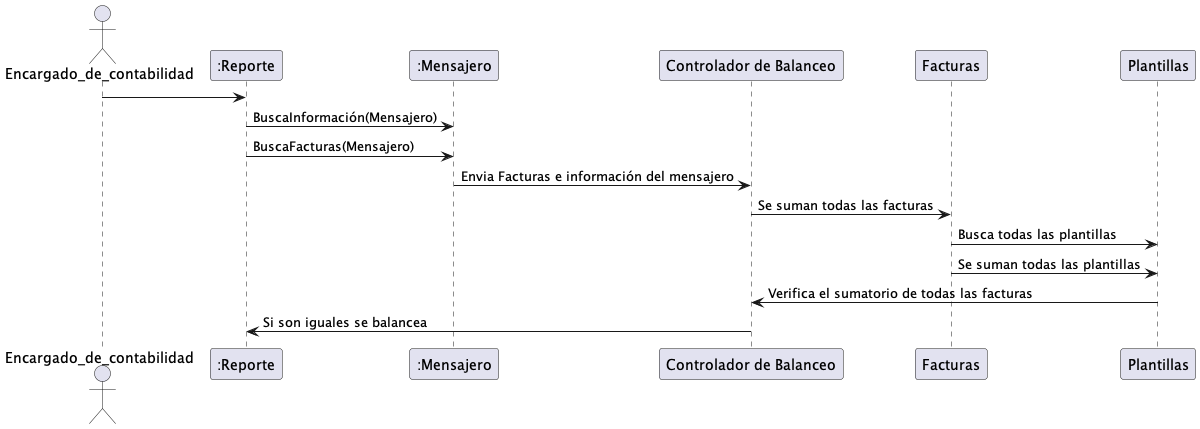

The diagram above was rendered by PlantUML. Its source (embedded in the PNG):
@startuml 8. Elaborar informe de balanceoCorregido

actor Encargado_de_contabilidad


Encargado_de_contabilidad -> ":Reporte" 


":Reporte" -> ":Mensajero": BuscaInformación(Mensajero)
":Reporte" -> ":Mensajero": BuscaFacturas(Mensajero)


":Mensajero" -> "Controlador de Balanceo": Envia Facturas e información del mensajero

"Controlador de Balanceo" -> "Facturas":Se suman todas las facturas
"Facturas" -> "Plantillas":Busca todas las plantillas
"Facturas" -> "Plantillas":Se suman todas las plantillas

"Plantillas" -> "Controlador de Balanceo":Verifica el sumatorio de todas las facturas
"Controlador de Balanceo" -> ":Reporte": Si son iguales se balancea




@enduml